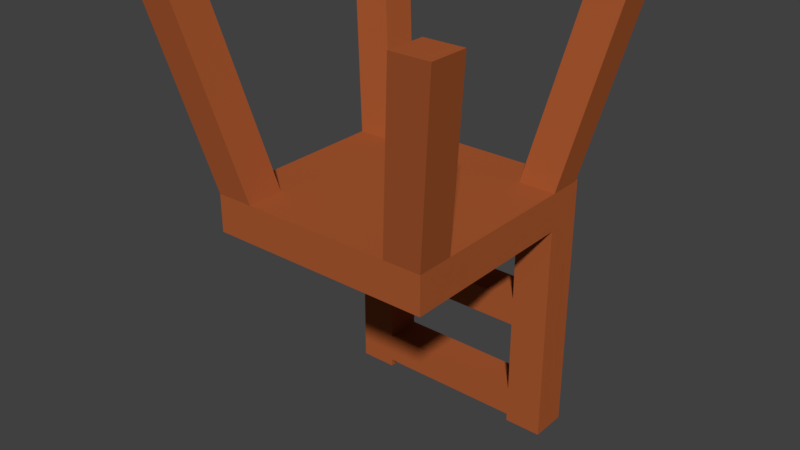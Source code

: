 # Source: 7.blend  (saved by Blender 2.78.0; exported with 4.5.12 LTS)
import bpy
from mathutils import Matrix  # noqa: F401  (used for matrix-valued properties, if any)

bpy.ops.wm.read_factory_settings(use_empty=True)
scene = bpy.context.scene
scene.name = 'Scene'

# ---- collections
col_collection_1 = bpy.data.collections.new('Collection 1'); scene.collection.children.link(col_collection_1)

# ---- materials (node trees are filled in below, after node groups)
mat_material_001 = bpy.data.materials.new('Material.001')
mat_material_001.alpha_threshold = 0.0
mat_material_001.use_transparent_shadow = False
mat_material_001.diffuse_color = (0.4, 0.1002, 0.03, 1.0)
mat_material_001.roughness = 0.5

# ---- material node trees

# ---- world
world_world = bpy.data.worlds.new('World'); scene.world = world_world
world_world.color = (0.05088, 0.05088, 0.05088)
world_world.use_sun_shadow = False
world_world.sun_shadow_jitter_overblur = 0.0
world_world.cycles.sampling_method = 'MANUAL'

# ---- meshes
me_7 = bpy.data.meshes.new('7')
me_7.from_pydata([(-36.0, -36.0, -60.0), (-36.0, -48.0, 0.0), (-24.0, -36.0, -60.0), (-48.0, -48.0, 0.0), (-48.0, -36.0, 0.0), (-36.0, -24.0, -60.0), (-36.0, -36.0, 0.0), (-24.0, -24.0, -60.0), (36.0, 35.0, -60.0), (36.0, 47.0, 0.0), (24.0, 35.0, -60.0), (48.0, 47.0, 0.0), (48.0, 35.0, 0.0), (36.0, 24.0, -60.0), (36.0, 35.0, 0.0), (24.0, 24.0, -60.0), (36.0, -36.0, -60.0), (48.0, -36.0, 0.0), (36.0, -24.0, -60.0), (48.0, -48.0, 0.0), (36.0, -48.0, 0.0), (24.0, -36.0, -60.0), (36.0, -36.0, 0.0), (24.0, -24.0, -60.0), (-48.0, 35.0, 0.0), (-36.0, 35.0, -60.0), (-48.0, 47.0, 0.0), (-36.0, 24.0, -60.0), (-36.0, 47.0, 0.0), (-24.0, 35.0, -60.0), (-36.0, 35.0, 0.0), (-24.0, 24.0, -60.0), (36.0, -36.0, -72.0), (24.0, 24.0, -72.0), (36.0, 24.0, -72.0), (-24.0, 24.0, -72.0), (24.0, 36.0, -72.0), (-36.0, -36.0, -72.0), (-36.0, 24.0, -72.0), (-24.0, 36.0, -72.0), (36.0, 36.0, -72.0), (-36.0, 36.0, -72.0), (36.0, 36.0, -60.0), (-36.0, 36.0, -60.0), (-24.0, 24.0, -108.0), (24.0, 36.0, -108.0), (24.0, 24.0, -108.0), (-24.0, 36.0, -108.0), (-36.0, 24.0, -144.0), (-24.0, 24.0, -144.0), (-24.0, 36.0, -144.0), (-36.0, 36.0, -144.0), (36.0, 24.0, -144.0), (24.0, 24.0, -144.0), (36.0, 36.0, -144.0), (24.0, 36.0, -144.0), (-24.0, 24.0, -132.0), (24.0, 36.0, -132.0), (24.0, 24.0, -132.0), (-24.0, 36.0, -132.0), (-24.0, 24.0, -99.0), (24.0, 24.0, -141.6), (24.0, 36.0, -141.6), (24.0, 24.0, -99.0), (-24.0, 36.0, -141.6), (-24.0, 24.0, -141.6), (-24.0, 36.0, -99.0), (24.0, 36.0, -99.0), (36.0, 36.0, -103.5), (36.0, 24.0, -103.5), (-36.0, 36.0, -103.5), (-36.0, 24.0, -103.5), (36.0, 36.0, -136.8), (36.0, 24.0, -136.8), (-36.0, 36.0, -136.8), (-36.0, 24.0, -136.8)], [], [(24, 30, 28, 26), (4, 3, 1, 6), (22, 17, 18, 23), (12, 11, 9, 14), (15, 13, 12, 14), (12, 13, 8, 11), (15, 14, 9, 10), (9, 11, 8, 10), (29, 28, 30, 31), (31, 30, 24, 27), (25, 26, 28, 29), (24, 26, 25, 27), (29, 43, 25), (8, 42, 10), (43, 29, 10, 42), (7, 5, 4, 6), (6, 1, 2, 7), (5, 0, 3, 4), (0, 2, 1, 3), (18, 13, 15, 23), (7, 31, 27, 5), (15, 10, 29, 31), (15, 31, 7, 23), (37, 2, 0), (5, 37, 0), (32, 18, 16), (21, 32, 16), (42, 40, 36), (40, 42, 8), (41, 25, 43), (41, 43, 39), (40, 8, 13, 34), (43, 42, 36, 39), (38, 27, 25, 41), (13, 18, 32, 34), (32, 21, 2, 37), (33, 34, 32), (37, 5, 27, 38), (37, 38, 35), (36, 33, 35, 39), (37, 35, 33, 32), (60, 35, 38, 71), (66, 39, 35, 60), (38, 41, 70, 71), (66, 70, 41, 39), (69, 34, 33, 63), (34, 69, 68, 40), (36, 67, 63, 33), (68, 67, 36, 40), (67, 68, 45), (60, 71, 44), (66, 47, 70), (63, 46, 69), (60, 44, 46, 63), (66, 67, 45, 47), (66, 60, 63, 67), (44, 47, 45, 46), (58, 73, 69, 46), (57, 58, 46, 45), (73, 72, 68, 69), (57, 45, 68, 72), (75, 56, 44, 71), (59, 74, 70, 47), (59, 47, 44, 56), (75, 71, 70, 74), (75, 65, 56), (65, 75, 48, 49), (48, 75, 74, 51), (49, 50, 64, 65), (50, 49, 48, 51), (51, 74, 64, 50), (64, 74, 59), (61, 73, 58), (73, 61, 53, 52), (62, 55, 53, 61), (72, 54, 55, 62), (56, 65, 61, 58), (57, 59, 56, 58), (62, 57, 72), (72, 73, 52, 54), (54, 52, 53, 55), (61, 65, 64, 62), (59, 57, 62, 64), (17, 19, 16, 18), (20, 21, 16, 19), (22, 23, 21, 20), (20, 19, 17, 22), (21, 23, 7, 2)])
me_7.materials.append(mat_material_001)
me_7.use_remesh_preserve_volume = False
me_7.use_remesh_preserve_attributes = False
me_7.use_mirror_vertex_groups = False
me_7.update()

# ---- objects
ob_7 = bpy.data.objects.new('7', me_7)

# ---- transforms, parenting, visibility, modifiers, constraints
ob_7.location = (0.0, 0.0, 0.0)
ob_7.lineart.crease_threshold = 0.0

# ---- collection membership
col_collection_1.objects.link(ob_7)

# ---- scene / render settings (as saved in the file)
scene.frame_start = 1; scene.frame_end = 250; scene.frame_set(1)
scene.render.engine = 'BLENDER_EEVEE_NEXT'
scene.render.resolution_percentage = 50
scene.render.dither_intensity = 0.0
scene.cycles.use_denoising = False
scene.cycles.samples = 128
scene.cycles.sampling_pattern = 'TABULATED_SOBOL'
scene.cycles.light_sampling_threshold = 0.0
scene.cycles.use_adaptive_sampling = False
scene.cycles.use_light_tree = False
scene.cycles.blur_glossy = 0.0
scene.cycles.sample_clamp_indirect = 0.0
scene.view_settings.view_transform = 'Standard'
bpy.context.view_layer.update()

# ---- added for rendering (the .blend has no active camera and no usable light): camera, sun
cam_auto = bpy.data.cameras.new('AutoCamera')
cam_auto.lens = 50.0
cam_auto.sensor_width = 36.0
cam_auto.clip_end = 3205.73
ob_auto_camera = bpy.data.objects.new('AutoCamera', cam_auto)
scene.collection.objects.link(ob_auto_camera)
ob_auto_camera.location = (182.663, -219.696, 74.1307)
ob_auto_camera.rotation_euler = (1.09748, -7.21219e-08, 0.694738)
scene.camera = ob_auto_camera
light_auto_sun = bpy.data.lights.new('AutoSun', 'SUN')
light_auto_sun.energy = 3.0
light_auto_sun.angle = 0.0523599
ob_auto_sun = bpy.data.objects.new('AutoSun', light_auto_sun)
scene.collection.objects.link(ob_auto_sun)
ob_auto_sun.rotation_euler = (0.872665, 0.174533, 0.523599)
bpy.context.view_layer.update()
